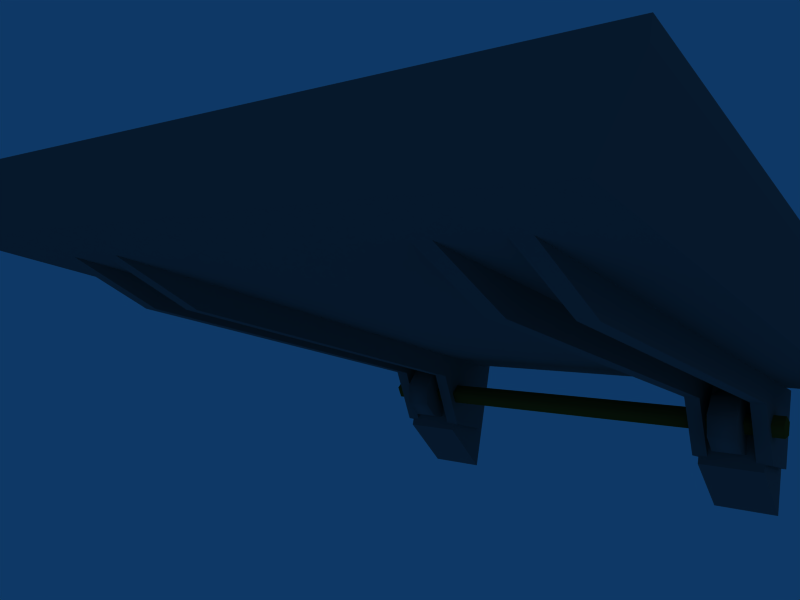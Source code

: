 # Source: lift.blend  (saved by Blender 2.48.1; exported with 4.5.12 LTS)
import bpy
from mathutils import Matrix  # noqa: F401  (used for matrix-valued properties, if any)

bpy.ops.wm.read_factory_settings(use_empty=True)
scene = bpy.context.scene
scene.name = 'Scene'

# ---- collections
col_collection_1 = bpy.data.collections.new('Collection 1'); scene.collection.children.link(col_collection_1)

# ---- materials (node trees are filled in below, after node groups)
mat_material = bpy.data.materials.new('Material')
mat_material.alpha_threshold = 0.0
mat_material.diffuse_color = (0.42, 0.42, 0.42, 1.0)
mat_material.roughness = 0.5
mat_material.specular_intensity = 0.0
mat_material.line_color = (0.0, 0.0, 0.0, 1.0)
mat_material_001 = bpy.data.materials.new('Material.001')
mat_material_001.alpha_threshold = 0.0
mat_material_001.diffuse_color = (0.4006, 0.2962, 0.07967, 1.0)
mat_material_001.roughness = 0.5
mat_material_001.specular_intensity = 0.02623
mat_material_001.line_color = (0.0, 0.0, 0.0, 1.0)

# ---- material node trees

# ---- world
world_world = bpy.data.worlds.new('World'); scene.world = world_world
world_world.color = (0.05656, 0.2208, 0.4)
world_world.use_sun_shadow = False
world_world.sun_shadow_jitter_overblur = 0.0
world_world.cycles.sampling_method = 'MANUAL'
world_world.cycles.sample_map_resolution = 256

# ---- cameras
cam_camera = bpy.data.cameras.new('Camera')
cam_camera.passepartout_alpha = 0.2
cam_camera.clip_end = 100.0
cam_camera.lens = 35.0
cam_camera.ortho_scale = 7.314
cam_camera.show_passepartout = False
cam_camera.show_safe_areas = True
cam_camera.dof.focus_distance = 0.0
cam_camera.dof.aperture_fstop = 128.0

# ---- lights
light_lamp = bpy.data.lights.new('Lamp', 'POINT')
light_lamp.transmission_factor = 0.0
light_lamp.energy = 100.0
light_lamp.shadow_buffer_clip_start = 0.5
light_lamp.shadow_soft_size = 1.0
light_lamp.shadow_maximum_resolution = 0.006
light_lamp.use_absolute_resolution = True
light_lamp.cycles.use_multiple_importance_sampling = False

# ---- meshes
me_cube = bpy.data.meshes.new('Cube')
me_cube.from_pydata([(0.9017, 0.852, -0.1004), (0.9017, -1.086, -0.1004), (-0.9017, -1.086, -0.1004), (-0.9017, 0.852, -0.1004), (1.004, 0.9541, 0.0), (1.004, -1.188, 0.0), (-1.004, -1.188, 0.0), (-1.004, 0.9541, 0.0), (-1.004, 0.9541, 0.03326), (-1.004, -1.188, 0.03326), (1.004, -1.188, 0.03326), (1.004, 0.9541, 0.03326), (0.6634, 0.6406, -0.09898), (0.6634, 0.361, -0.1813), (0.6634, -0.8584, -0.1813), (0.6634, -1.168, -0.09898), (0.6634, -0.9862, -0.3581), (0.6634, -1.168, -0.3581), (0.7114, 0.361, -0.1813), (0.7114, -0.8584, -0.1813), (0.7114, 0.6406, -0.09898), (0.7114, -1.168, -0.09898), (0.7114, -0.9862, -0.3581), (0.7114, -1.168, -0.3581), (0.5164, -1.168, -0.3581), (0.5164, -0.9862, -0.3581), (0.5164, -1.168, -0.09898), (0.5164, 0.6406, -0.09898), (0.5164, -0.8584, -0.1813), (0.5164, 0.361, -0.1813), (0.4684, -1.168, -0.3581), (0.4684, -0.9862, -0.3581), (0.4684, -1.168, -0.09898), (0.4684, -0.8584, -0.1813), (0.4684, 0.361, -0.1813), (0.4684, 0.6406, -0.09898), (-0.7126, 0.6406, -0.09898), (-0.7126, 0.361, -0.1813), (-0.7126, -0.8584, -0.1813), (-0.7126, -1.168, -0.09898), (-0.7126, -0.9862, -0.3581), (-0.7126, -1.168, -0.3581), (-0.6646, 0.361, -0.1813), (-0.6646, -0.8584, -0.1813), (-0.6646, 0.6406, -0.09898), (-0.6646, -1.168, -0.09898), (-0.6646, -0.9862, -0.3581), (-0.6646, -1.168, -0.3581), (-0.467, -1.168, -0.3581), (-0.467, -0.9862, -0.3581), (-0.467, -1.168, -0.09898), (-0.467, 0.6406, -0.09898), (-0.467, -0.8584, -0.1813), (-0.467, 0.361, -0.1813), (-0.515, -1.168, -0.3581), (-0.515, -0.9862, -0.3581), (-0.515, -1.168, -0.09898), (-0.515, -0.8584, -0.1813), (-0.515, 0.361, -0.1813), (-0.515, 0.6406, -0.09898), (-0.6326, -0.884, -0.1681), (-0.6326, -0.8527, -0.2313), (-0.6326, -0.8718, -0.2985), (-0.6326, -0.9325, -0.3385), (-0.6326, -1.006, -0.3324), (-0.6326, -1.059, -0.2832), (-0.6326, -1.065, -0.2138), (-0.6326, -1.023, -0.1567), (-0.6326, -0.9511, -0.1387), (-0.5425, -0.884, -0.1681), (-0.5425, -0.8527, -0.2313), (-0.5425, -0.8718, -0.2985), (-0.5425, -0.9325, -0.3385), (-0.5425, -1.006, -0.3324), (-0.5425, -1.059, -0.2832), (-0.5425, -1.065, -0.2138), (-0.5425, -1.023, -0.1567), (-0.5425, -0.9511, -0.1387), (0.637, -0.9511, -0.1387), (0.5469, -0.9511, -0.1387), (0.637, -1.023, -0.1567), (0.637, -1.065, -0.2138), (0.637, -1.059, -0.2832), (0.637, -1.006, -0.3324), (0.637, -0.9325, -0.3385), (0.637, -0.8718, -0.2985), (0.637, -0.8527, -0.2313), (0.637, -0.884, -0.1681), (0.5469, -1.023, -0.1567), (0.5469, -1.065, -0.2138), (0.5469, -1.059, -0.2832), (0.5469, -1.006, -0.3324), (0.5469, -0.9325, -0.3385), (0.5469, -0.8718, -0.2985), (0.5469, -0.8527, -0.2313), (0.5469, -0.884, -0.1681), (-0.7505, -0.9514, -0.2043), (-0.7505, -0.9253, -0.2391), (-0.7505, -0.9524, -0.2733), (-0.7505, -0.9954, -0.2595), (-0.7505, -0.9948, -0.2169), (0.7474, -0.9514, -0.2043), (0.7474, -0.9253, -0.2391), (0.7474, -0.9524, -0.2733), (0.7474, -0.9954, -0.2595), (0.7474, -0.9948, -0.2169), (-0.4871, -0.9848, 0.03038), (-0.4871, -1.201, 0.04815), (-0.6902, -1.201, 0.04815), (-0.6902, -0.9848, 0.03038), (-0.4871, -0.8133, 0.04815), (-0.6902, -0.8133, 0.04815), (-0.6902, -0.9848, -0.3831), (-0.6902, -1.201, -0.5112), (-0.4871, -1.201, -0.5112), (-0.4871, -0.9848, -0.3831), (-0.6902, -0.7435, 0.03038), (-0.4871, -0.7435, 0.03038), (0.6889, -0.7435, 0.03038), (0.4858, -0.7435, 0.03038), (0.6889, -0.8133, 0.04815), (0.4858, -0.8133, 0.04815), (0.6889, -0.9848, -0.3831), (0.6889, -1.201, -0.5112), (0.4858, -1.201, -0.5112), (0.4858, -0.9848, -0.3831), (0.4858, -0.9848, 0.03038), (0.4858, -1.201, 0.04815), (0.6889, -1.201, 0.04815), (0.6889, -0.9848, 0.03038)], [], [(68, 60, 61), (77, 70, 69), (68, 61, 62), (77, 71, 70), (68, 62, 63), (77, 72, 71), (68, 63, 64), (77, 73, 72), (68, 64, 65), (77, 74, 73), (68, 65, 66), (77, 75, 74), (68, 66, 67), (77, 76, 75), (78, 80, 81), (79, 89, 88), (78, 81, 82), (79, 90, 89), (78, 82, 83), (79, 91, 90), (78, 83, 84), (79, 92, 91), (78, 84, 85), (79, 93, 92), (78, 85, 86), (79, 94, 93), (78, 86, 87), (79, 95, 94), (96, 97, 98), (101, 103, 102), (96, 98, 99), (101, 104, 103), (96, 99, 100), (101, 105, 104), (106, 110, 107), (108, 111, 109), (109, 111, 116), (110, 106, 117), (120, 129, 118), (126, 121, 119), (127, 121, 126), (129, 120, 128), (120, 121, 127), (120, 127, 128), (127, 126, 124), (126, 125, 124), (126, 129, 122), (126, 122, 125), (129, 128, 123), (129, 123, 122), (128, 127, 124), (128, 124, 123), (124, 125, 122), (124, 122, 123), (129, 126, 119), (129, 119, 118), (119, 121, 118), (121, 120, 118), (116, 111, 117), (111, 110, 117), (106, 109, 116), (106, 116, 117), (113, 112, 115), (113, 115, 114), (107, 108, 113), (107, 113, 114), (106, 107, 114), (106, 114, 115), (109, 106, 115), (109, 115, 112), (108, 109, 113), (109, 112, 113), (110, 111, 108), (110, 108, 107), (100, 105, 101), (100, 101, 96), (99, 104, 105), (99, 105, 100), (98, 103, 104), (98, 104, 99), (97, 102, 103), (97, 103, 98), (96, 101, 102), (96, 102, 97), (95, 87, 86), (95, 86, 94), (94, 86, 85), (94, 85, 93), (93, 85, 84), (93, 84, 92), (92, 84, 83), (92, 83, 91), (91, 83, 82), (91, 82, 90), (90, 82, 81), (90, 81, 89), (89, 81, 80), (89, 80, 88), (88, 80, 78), (88, 78, 79), (79, 78, 87), (79, 87, 95), (68, 77, 69), (68, 69, 60), (67, 76, 77), (67, 77, 68), (66, 75, 76), (66, 76, 67), (65, 74, 75), (65, 75, 66), (64, 73, 74), (64, 74, 65), (63, 72, 73), (63, 73, 64), (62, 71, 72), (62, 72, 63), (61, 70, 71), (61, 71, 62), (60, 69, 70), (60, 70, 61), (40, 41, 39), (40, 39, 38), (36, 37, 38), (36, 38, 39), (42, 44, 43), (44, 45, 43), (43, 45, 46), (45, 47, 46), (54, 56, 55), (56, 57, 55), (56, 59, 57), (59, 58, 57), (50, 52, 51), (52, 53, 51), (48, 49, 50), (49, 52, 50), (24, 25, 26), (25, 28, 26), (26, 28, 27), (28, 29, 27), (35, 34, 33), (35, 33, 32), (30, 32, 31), (32, 33, 31), (16, 17, 15), (16, 15, 14), (12, 13, 14), (12, 14, 15), (19, 18, 20), (19, 20, 21), (19, 21, 22), (21, 23, 22), (57, 58, 53), (57, 53, 52), (58, 59, 51), (58, 51, 53), (56, 59, 51), (56, 51, 50), (55, 57, 52), (55, 52, 49), (54, 55, 49), (54, 49, 48), (54, 56, 50), (54, 50, 48), (41, 39, 45), (41, 45, 47), (41, 40, 46), (41, 46, 47), (40, 38, 43), (40, 43, 46), (39, 36, 44), (39, 44, 45), (37, 36, 44), (37, 44, 42), (38, 37, 42), (38, 42, 43), (33, 34, 29), (33, 29, 28), (34, 35, 27), (34, 27, 29), (32, 35, 27), (32, 27, 26), (31, 33, 28), (31, 28, 25), (30, 31, 25), (30, 25, 24), (30, 32, 26), (30, 26, 24), (17, 15, 21), (17, 21, 23), (17, 16, 22), (17, 22, 23), (16, 14, 19), (16, 19, 22), (15, 12, 20), (15, 20, 21), (13, 12, 20), (13, 20, 18), (14, 13, 18), (14, 18, 19), (11, 8, 9), (11, 9, 10), (5, 4, 11), (5, 11, 10), (4, 7, 8), (4, 8, 11), (6, 5, 10), (6, 10, 9), (7, 6, 9), (7, 9, 8), (4, 0, 3), (4, 3, 7), (2, 6, 7), (2, 7, 3), (1, 5, 6), (1, 6, 2), (0, 4, 5), (0, 5, 1), (0, 1, 2), (0, 2, 3)])
me_cube.polygons.foreach_set('use_smooth', [0, 0, 0, 0, 0, 0, 0, 0, 0, 0, 0, 0, 0, 0, 0, 0, 0, 0, 0, 0, 0, 0, 0, 0, 0, 0, 0, 0, 0, 0, 0, 0, 0, 0, 0, 0, 0, 0, 0, 0, 0, 0, 0, 0, 0, 0, 0, 0, 0, 0, 0, 0, 0, 0, 0, 0, 0, 0, 0, 0, 0, 0, 0, 0, 0, 0, 0, 0, 0, 0, 0, 0, 0, 0, 1, 1, 1, 1, 1, 1, 1, 1, 1, 1, 1, 1, 1, 1, 1, 1, 1, 1, 1, 1, 1, 1, 1, 1, 1, 1, 1, 1, 1, 1, 1, 1, 1, 1, 1, 1, 1, 1, 1, 1, 1, 1, 1, 1, 1, 1, 0, 0, 0, 0, 0, 0, 0, 0, 0, 0, 0, 0, 0, 0, 0, 0, 0, 0, 0, 0, 0, 0, 0, 0, 0, 0, 0, 0, 0, 0, 0, 0, 0, 0, 0, 0, 0, 0, 0, 0, 0, 0, 0, 0, 0, 0, 0, 0, 0, 0, 0, 0, 0, 0, 0, 0, 0, 0, 0, 0, 0, 0, 0, 0, 0, 0, 0, 0, 0, 0, 0, 0, 0, 0, 0, 0, 0, 0, 0, 0, 0, 0, 0, 0, 0, 0, 0, 0, 0, 0, 0, 0, 0, 0, 0, 0, 0, 0, 0, 0])
me_cube.polygons.foreach_set('material_index', [0, 0, 0, 0, 0, 0, 0, 0, 0, 0, 0, 0, 0, 0, 0, 0, 0, 0, 0, 0, 0, 0, 0, 0, 0, 0, 0, 0, 1, 1, 1, 1, 1, 1, 0, 0, 0, 0, 0, 0, 0, 0, 0, 0, 0, 0, 0, 0, 0, 0, 0, 0, 0, 0, 0, 0, 0, 0, 0, 0, 0, 0, 0, 0, 0, 0, 0, 0, 0, 0, 0, 0, 0, 0, 1, 1, 1, 1, 1, 1, 1, 1, 1, 1, 0, 0, 0, 0, 0, 0, 0, 0, 0, 0, 0, 0, 0, 0, 0, 0, 0, 0, 0, 0, 0, 0, 0, 0, 0, 0, 0, 0, 0, 0, 0, 0, 0, 0, 0, 0, 0, 0, 0, 0, 0, 0, 0, 0, 0, 0, 0, 0, 0, 0, 0, 0, 0, 0, 0, 0, 0, 0, 0, 0, 0, 0, 0, 0, 0, 0, 0, 0, 0, 0, 0, 0, 0, 0, 0, 0, 0, 0, 0, 0, 0, 0, 0, 0, 0, 0, 0, 0, 0, 0, 0, 0, 0, 0, 0, 0, 0, 0, 0, 0, 0, 0, 0, 0, 0, 0, 0, 0, 0, 0, 0, 0, 0, 0, 0, 0, 1, 1, 0, 0, 0, 0, 0, 0, 0, 0, 0, 0, 0, 0, 0, 0, 0, 0, 0, 0])
_uv = me_cube.uv_layers.new(name='UVTex')
_uv.uv.foreach_set('vector', [0.63, 0.743, 0.6277, 0.7608, 0.6153, 0.7725, 0.6269, 0.811, 0.6122, 0.7815, 0.6246, 0.7932, 0.63, 0.743, 0.6153, 0.7725, 0.5987, 0.7725, 0.6269, 0.811, 0.5956, 0.7815, 0.6122, 0.7815, 0.63, 0.743, 0.5987, 0.7725, 0.5856, 0.7609, 0.6269, 0.811, 0.5826, 0.7931, 0.5956, 0.7815, 0.63, 0.743, 0.5856, 0.7609, 0.5822, 0.7431, 0.6269, 0.811, 0.5791, 0.8109, 0.5826, 0.7931, 0.63, 0.743, 0.5822, 0.7431, 0.59, 0.7274, 0.6269, 0.811, 0.5869, 0.8266, 0.5791, 0.8109, 0.63, 0.743, 0.59, 0.7274, 0.6054, 0.7212, 0.6269, 0.811, 0.6023, 0.8328, 0.5869, 0.8266, 0.63, 0.743, 0.6054, 0.7212, 0.6212, 0.7273, 0.6269, 0.811, 0.6181, 0.8267, 0.6023, 0.8328, 0.6296, 0.689, 0.6208, 0.7047, 0.605, 0.7108, 0.6319, 0.621, 0.6074, 0.5992, 0.6231, 0.6053, 0.6296, 0.689, 0.605, 0.7108, 0.5896, 0.7046, 0.6319, 0.621, 0.592, 0.6054, 0.6074, 0.5992, 0.6296, 0.689, 0.5896, 0.7046, 0.5818, 0.6889, 0.6319, 0.621, 0.5841, 0.6211, 0.592, 0.6054, 0.6296, 0.689, 0.5818, 0.6889, 0.5853, 0.6711, 0.6319, 0.621, 0.5876, 0.6389, 0.5841, 0.6211, 0.6296, 0.689, 0.5853, 0.6711, 0.5984, 0.6595, 0.6319, 0.621, 0.6007, 0.6505, 0.5876, 0.6389, 0.6296, 0.689, 0.5984, 0.6595, 0.615, 0.6595, 0.6319, 0.621, 0.6173, 0.6505, 0.6007, 0.6505, 0.6296, 0.689, 0.615, 0.6595, 0.6273, 0.6712, 0.6319, 0.621, 0.6296, 0.6388, 0.6173, 0.6505, 0.6395, 0.5481, 0.6368, 0.5581, 0.6261, 0.5581, 0.6221, 0.582, 0.6355, 0.5921, 0.6248, 0.5921, 0.6395, 0.5481, 0.6261, 0.5581, 0.6221, 0.5481, 0.6221, 0.582, 0.6395, 0.5821, 0.6355, 0.5921, 0.6395, 0.5481, 0.6221, 0.5481, 0.6304, 0.542, 0.6221, 0.582, 0.6312, 0.5759, 0.6395, 0.5821, 0.702, 0.8343, 0.6613, 0.831, 0.7532, 0.8313, 0.7525, 0.8142, 0.6606, 0.8145, 0.7013, 0.8112, 0.7013, 0.8112, 0.6606, 0.8145, 0.644, 0.8114, 0.6613, 0.831, 0.702, 0.8343, 0.6447, 0.8341, 0.7332, 0.9863, 0.6925, 0.983, 0.7497, 0.9832, 0.6928, 0.668, 0.7335, 0.6647, 0.75, 0.6678, 0.6415, 0.665, 0.7335, 0.6647, 0.6928, 0.668, 0.6925, 0.983, 0.7332, 0.9863, 0.6412, 0.986, 0.9415, 0.3122, 0.9897, 0.3124, 0.9894, 0.4075, 0.9415, 0.3122, 0.9894, 0.4075, 0.9412, 0.4074, 0.6415, 0.665, 0.6928, 0.668, 0.6419, 0.8023, 0.6928, 0.668, 0.6931, 0.7707, 0.6419, 0.8023, 0.9431, 0.1819, 0.9913, 0.1821, 0.991, 0.2848, 0.9431, 0.1819, 0.991, 0.2848, 0.9428, 0.2847, 0.6925, 0.983, 0.6412, 0.986, 0.6416, 0.8486, 0.6925, 0.983, 0.6416, 0.8486, 0.6928, 0.8802, 0.5822, 0.8471, 0.6303, 0.8472, 0.6299, 0.9846, 0.5822, 0.8471, 0.6299, 0.9846, 0.5817, 0.9844, 0.9905, 0.9271, 0.9907, 0.9805, 0.9425, 0.9807, 0.9905, 0.9271, 0.9425, 0.9807, 0.9423, 0.9273, 0.9436, 0.7959, 0.9918, 0.7958, 0.992, 0.855, 0.9436, 0.7959, 0.992, 0.855, 0.9438, 0.8552, 0.9897, 0.2952, 0.9897, 0.3124, 0.9415, 0.2951, 0.9897, 0.3124, 0.9415, 0.3122, 0.9415, 0.2951, 0.9895, 0.4179, 0.9894, 0.435, 0.9413, 0.4178, 0.9894, 0.435, 0.9412, 0.4349, 0.9413, 0.4178, 0.9417, 0.1127, 0.9899, 0.1126, 0.9901, 0.1718, 0.9417, 0.1127, 0.9901, 0.1718, 0.9419, 0.172, 0.9433, 0.9197, 0.9434, 0.8663, 0.9916, 0.8665, 0.9433, 0.9197, 0.9916, 0.8665, 0.9915, 0.9199, 0.9424, 0.6487, 0.9906, 0.6488, 0.9902, 0.7862, 0.9424, 0.6487, 0.9902, 0.7862, 0.942, 0.786, 0.702, 0.8343, 0.7532, 0.8313, 0.7528, 0.9687, 0.702, 0.8343, 0.7528, 0.9687, 0.7016, 0.9371, 0.9415, 0.5371, 0.9897, 0.5373, 0.9894, 0.64, 0.9415, 0.5371, 0.9894, 0.64, 0.9412, 0.6399, 0.7525, 0.8142, 0.7013, 0.8112, 0.7521, 0.6768, 0.7013, 0.8112, 0.701, 0.7085, 0.7521, 0.6768, 0.9412, 0.4349, 0.9894, 0.435, 0.9892, 0.5302, 0.9412, 0.4349, 0.9892, 0.5302, 0.941, 0.53, 0.4763, 0.9787, 0.4774, 0.6109, 0.4877, 0.6109, 0.4763, 0.9787, 0.4877, 0.6109, 0.4866, 0.9788, 0.6269, 0.3741, 0.6259, 0.006282, 0.636, 0.00625, 0.6269, 0.3741, 0.636, 0.00625, 0.6371, 0.3741, 0.556, 0.9812, 0.5549, 0.6134, 0.5651, 0.6134, 0.556, 0.9812, 0.5651, 0.6134, 0.5661, 0.9812, 0.555, 0.006276, 0.5539, 0.3741, 0.5458, 0.3741, 0.555, 0.006276, 0.5458, 0.3741, 0.5469, 0.00625, 0.5633, 0.006302, 0.5622, 0.3741, 0.5539, 0.3741, 0.5633, 0.006302, 0.5539, 0.3741, 0.555, 0.006276, 0.5148, 0.8262, 0.5362, 0.8263, 0.5362, 0.8419, 0.5148, 0.8262, 0.5362, 0.8419, 0.5148, 0.8418, 0.5148, 0.8418, 0.5362, 0.8419, 0.5361, 0.8583, 0.5148, 0.8418, 0.5361, 0.8583, 0.5147, 0.8583, 0.2582, 0.9655, 0.2583, 0.9868, 0.2433, 0.9869, 0.2582, 0.9655, 0.2433, 0.9869, 0.2432, 0.9655, 0.2432, 0.9655, 0.2433, 0.9869, 0.2252, 0.9869, 0.2432, 0.9655, 0.2252, 0.9869, 0.2251, 0.9656, 0.2251, 0.9656, 0.2252, 0.9869, 0.2125, 0.987, 0.2251, 0.9656, 0.2125, 0.987, 0.2124, 0.9656, 0.5731, 0.5172, 0.5732, 0.4958, 0.5902, 0.4958, 0.5731, 0.5172, 0.5902, 0.4958, 0.5902, 0.5172, 0.5902, 0.5172, 0.5902, 0.4958, 0.6042, 0.4959, 0.5902, 0.5172, 0.6042, 0.4959, 0.6042, 0.5172, 0.2924, 0.9656, 0.2924, 0.9869, 0.2748, 0.9869, 0.2924, 0.9656, 0.2748, 0.9869, 0.2748, 0.9655, 0.2748, 0.9655, 0.2748, 0.9869, 0.2583, 0.9868, 0.2748, 0.9655, 0.2583, 0.9868, 0.2584, 0.9655, 0.5064, 0.7494, 0.5278, 0.7495, 0.5277, 0.7659, 0.5064, 0.7494, 0.5277, 0.7659, 0.5064, 0.7659, 0.5065, 0.7318, 0.5278, 0.7319, 0.5278, 0.7495, 0.5065, 0.7318, 0.5278, 0.7495, 0.5064, 0.7494, 0.5902, 0.5788, 0.5902, 0.5574, 0.6042, 0.5575, 0.5902, 0.5788, 0.6042, 0.5575, 0.6042, 0.5789, 0.5731, 0.5788, 0.5732, 0.5574, 0.5902, 0.5574, 0.5731, 0.5788, 0.5902, 0.5574, 0.5902, 0.5788, 0.1996, 0.9869, 0.1997, 0.9656, 0.2124, 0.9656, 0.1996, 0.9869, 0.2124, 0.9656, 0.2123, 0.987, 0.1815, 0.9869, 0.1816, 0.9655, 0.1997, 0.9656, 0.1815, 0.9869, 0.1997, 0.9656, 0.1996, 0.9869, 0.1665, 0.9868, 0.1666, 0.9655, 0.1816, 0.9655, 0.1665, 0.9868, 0.1816, 0.9655, 0.1815, 0.9869, 0.5887, 0.5173, 0.5886, 0.5387, 0.5721, 0.5386, 0.5887, 0.5173, 0.5721, 0.5386, 0.5722, 0.5172, 0.6042, 0.5173, 0.6042, 0.5387, 0.5886, 0.5387, 0.6042, 0.5173, 0.5886, 0.5387, 0.5887, 0.5173, 0.9266, 0.4433, 0.9265, 0.4879, 0.865, 0.4877, 0.9266, 0.4433, 0.865, 0.4877, 0.8848, 0.4118, 0.8662, 0.07673, 0.8856, 0.1454, 0.8848, 0.4118, 0.8662, 0.07673, 0.8848, 0.4118, 0.865, 0.4877, 0.7895, 0.3584, 0.7702, 0.4271, 0.7887, 0.09204, 0.7702, 0.4271, 0.769, 0.01612, 0.7887, 0.09204, 0.7887, 0.09204, 0.769, 0.01612, 0.8306, 0.06055, 0.769, 0.01612, 0.8305, 0.01593, 0.8306, 0.06055, 0.8643, 0.01753, 0.9258, 0.01772, 0.8642, 0.06215, 0.9258, 0.01772, 0.906, 0.09364, 0.8642, 0.06215, 0.9258, 0.01772, 0.9246, 0.4287, 0.906, 0.09364, 0.9246, 0.4287, 0.9052, 0.36, 0.906, 0.09364, 0.8314, 0.4877, 0.8116, 0.4118, 0.8302, 0.07673, 0.8116, 0.4118, 0.8108, 0.1454, 0.8302, 0.07673, 0.7699, 0.4879, 0.7698, 0.4433, 0.8314, 0.4877, 0.7698, 0.4433, 0.8116, 0.4118, 0.8314, 0.4877, 0.7701, 0.9813, 0.77, 0.9367, 0.8316, 0.9811, 0.77, 0.9367, 0.8118, 0.9052, 0.8316, 0.9811, 0.8316, 0.9811, 0.8118, 0.9052, 0.8304, 0.5701, 0.8118, 0.9052, 0.8111, 0.6388, 0.8304, 0.5701, 0.9277, 0.9135, 0.9084, 0.8448, 0.9092, 0.5784, 0.9277, 0.9135, 0.9092, 0.5784, 0.929, 0.5025, 0.8675, 0.5023, 0.929, 0.5025, 0.8673, 0.5469, 0.929, 0.5025, 0.9092, 0.5784, 0.8673, 0.5469, 0.925, 0.9361, 0.9248, 0.9807, 0.8634, 0.9805, 0.925, 0.9361, 0.8634, 0.9805, 0.8831, 0.9046, 0.8646, 0.5695, 0.8839, 0.6382, 0.8831, 0.9046, 0.8646, 0.5695, 0.8831, 0.9046, 0.8634, 0.9805, 0.7887, 0.5775, 0.7895, 0.8439, 0.7702, 0.9126, 0.7887, 0.5775, 0.7702, 0.9126, 0.7689, 0.5016, 0.7887, 0.5775, 0.7689, 0.5016, 0.8305, 0.546, 0.7689, 0.5016, 0.8304, 0.5014, 0.8305, 0.546, 0.4586, 0.6109, 0.4594, 0.8773, 0.448, 0.8773, 0.4586, 0.6109, 0.448, 0.8773, 0.4473, 0.6109, 0.4594, 0.8773, 0.4596, 0.9461, 0.4482, 0.9462, 0.4594, 0.8773, 0.4482, 0.9462, 0.448, 0.8773, 0.4964, 0.005452, 0.4976, 0.4164, 0.4862, 0.4165, 0.4964, 0.005452, 0.4862, 0.4165, 0.485, 0.005488, 0.6042, 0.4785, 0.5611, 0.4787, 0.561, 0.4673, 0.6042, 0.4785, 0.561, 0.4673, 0.6042, 0.4672, 0.5107, 0.8262, 0.5108, 0.8708, 0.4994, 0.8709, 0.5107, 0.8262, 0.4994, 0.8709, 0.4993, 0.8263, 0.4877, 0.8899, 0.4879, 0.8262, 0.4993, 0.8263, 0.4877, 0.8899, 0.4993, 0.8263, 0.4991, 0.8899, 0.1421, 0.9805, 0.07848, 0.9803, 0.07852, 0.9689, 0.1421, 0.9805, 0.07852, 0.9689, 0.1421, 0.9691, 0.6042, 0.5501, 0.5596, 0.5502, 0.5596, 0.5388, 0.6042, 0.5501, 0.5596, 0.5388, 0.6042, 0.5387, 0.6042, 0.4555, 0.5611, 0.4556, 0.561, 0.4442, 0.6042, 0.4555, 0.561, 0.4442, 0.6042, 0.4441, 0.5999, 0.00625, 0.6011, 0.4172, 0.5897, 0.4173, 0.5999, 0.00625, 0.5897, 0.4173, 0.5885, 0.006286, 0.4761, 0.8773, 0.4763, 0.9461, 0.4649, 0.9462, 0.4761, 0.8773, 0.4649, 0.9462, 0.4647, 0.8773, 0.4753, 0.6109, 0.4761, 0.8773, 0.4647, 0.8773, 0.4753, 0.6109, 0.4647, 0.8773, 0.4639, 0.6109, 0.6249, 0.00625, 0.6256, 0.2726, 0.6143, 0.2727, 0.6249, 0.00625, 0.6143, 0.2727, 0.6135, 0.006286, 0.6256, 0.2726, 0.6259, 0.3415, 0.6145, 0.3415, 0.6256, 0.2726, 0.6145, 0.3415, 0.6143, 0.2727, 0.5747, 0.00625, 0.5759, 0.4172, 0.5645, 0.4173, 0.5747, 0.00625, 0.5645, 0.4173, 0.5633, 0.006286, 0.6042, 0.4957, 0.5611, 0.4958, 0.561, 0.4844, 0.6042, 0.4957, 0.561, 0.4844, 0.6042, 0.4843, 0.6042, 0.467, 0.5596, 0.4672, 0.5596, 0.4558, 0.6042, 0.467, 0.5596, 0.4558, 0.6042, 0.4556, 0.07844, 0.9805, 0.01482, 0.9803, 0.01486, 0.9689, 0.07844, 0.9805, 0.01486, 0.9689, 0.07848, 0.9691, 0.5435, 0.7659, 0.5433, 0.7023, 0.5547, 0.7023, 0.5435, 0.7659, 0.5547, 0.7023, 0.5549, 0.7659, 0.528, 0.7659, 0.5278, 0.7213, 0.5392, 0.7213, 0.528, 0.7659, 0.5392, 0.7213, 0.5394, 0.7659, 0.5174, 0.6517, 0.5175, 0.6948, 0.5061, 0.6949, 0.5174, 0.6517, 0.5061, 0.6949, 0.506, 0.6517, 0.5873, 0.00625, 0.5885, 0.4172, 0.5771, 0.4173, 0.5873, 0.00625, 0.5771, 0.4173, 0.5759, 0.006286, 0.6133, 0.2726, 0.6135, 0.3415, 0.6021, 0.3415, 0.6133, 0.2726, 0.6021, 0.3415, 0.6019, 0.2727, 0.6125, 0.00625, 0.6133, 0.2726, 0.6019, 0.2727, 0.6125, 0.00625, 0.6019, 0.2727, 0.6011, 0.006286, 0.4778, 0.001512, 0.4764, 0.4945, 0.0, 0.493, 0.4778, 0.001512, 0.0, 0.493, 0.001461, 0.0, 0.5069, 0.4984, 0.5084, 0.005452, 0.5163, 0.005477, 0.5069, 0.4984, 0.5163, 0.005477, 0.5148, 0.4985, 0.5271, 0.4985, 0.5256, 0.005477, 0.5335, 0.005452, 0.5271, 0.4985, 0.5335, 0.005452, 0.535, 0.4984, 0.5163, 0.4984, 0.5178, 0.005452, 0.5256, 0.005477, 0.5163, 0.4984, 0.5256, 0.005477, 0.5242, 0.4985, 0.4976, 0.4984, 0.499, 0.005452, 0.5069, 0.005477, 0.4976, 0.4984, 0.5069, 0.005477, 0.5055, 0.4985, 0.6709, 0.6428, 0.6463, 0.6178, 0.645, 0.175, 0.6709, 0.6428, 0.645, 0.175, 0.6694, 0.1498, 0.6952, 0.6181, 0.6709, 0.6428, 0.6724, 0.1498, 0.6952, 0.6181, 0.6724, 0.1498, 0.6965, 0.1753, 0.7475, 0.6177, 0.7236, 0.6428, 0.7221, 0.1498, 0.7475, 0.6177, 0.7221, 0.1498, 0.7462, 0.1748, 0.7221, 0.6174, 0.698, 0.6428, 0.6965, 0.1498, 0.7221, 0.6174, 0.6965, 0.1498, 0.7208, 0.1745, 0.4321, 0.946, 0.004159, 0.9473, 0.002846, 0.5045, 0.4321, 0.946, 0.002846, 0.5045, 0.4307, 0.5031])
me_cube.materials.append(mat_material)
me_cube.materials.append(mat_material_001)
me_cube.use_remesh_preserve_volume = False
me_cube.use_remesh_preserve_attributes = False
me_cube.use_mirror_vertex_groups = False
me_cube.update()

# ---- objects
ob_lamp = bpy.data.objects.new('Lamp', light_lamp)
ob_cube = bpy.data.objects.new('Cube', me_cube)
ob_camera = bpy.data.objects.new('Camera', cam_camera)

# ---- transforms, parenting, visibility, modifiers, constraints
ob_lamp.location = (4.153, 13.37, 4.154)
ob_lamp.lock_rotations_4d = False
ob_lamp.empty_display_type = 'ARROWS'
ob_lamp.lineart.crease_threshold = 0.0
ob_cube.location = (0.0, 0.0, 0.0)
ob_cube.rotation_euler = (0.0, -0.0, -1.571)
ob_cube.lock_rotations_4d = False
ob_cube.empty_display_type = 'ARROWS'
ob_cube.color = (0.0, 0.0, 0.0, 1.0)
ob_cube.lineart.crease_threshold = 0.0
ob_camera.location = (1.666, 1.306, -0.4354)
ob_camera.rotation_euler = (1.743, -0.1477, 2.23)
ob_camera.lock_rotations_4d = False
ob_camera.empty_display_type = 'ARROWS'
ob_camera.color = (0.0, 0.0, 0.0, 0.0)
ob_camera.display_type = 'WIRE'
ob_camera.lineart.crease_threshold = 0.0

# ---- collection membership
col_collection_1.objects.link(ob_lamp)
col_collection_1.objects.link(ob_cube)
col_collection_1.objects.link(ob_camera)

# ---- scene / render settings (as saved in the file)
scene.camera = ob_camera
scene.frame_start = 1; scene.frame_end = 250; scene.frame_set(250)
scene.render.engine = 'BLENDER_EEVEE_NEXT'
scene.render.image_settings.file_format = 'JPEG'
scene.render.image_settings.color_mode = 'RGB'
scene.render.image_settings.compression = 90
scene.render.resolution_x = 800
scene.render.resolution_y = 600
scene.render.pixel_aspect_x = 100.0
scene.render.pixel_aspect_y = 100.0
scene.render.fps = 25
scene.render.dither_intensity = 0.0
scene.render.use_compositing = False
scene.render.use_sequencer = False
scene.render.bake_margin = 1
scene.render.bake_bias = 0.0
scene.render.use_stamp_time = False
scene.render.use_stamp_date = False
scene.render.use_stamp_frame = False
scene.render.use_stamp_camera = False
scene.render.use_stamp_scene = False
scene.render.use_stamp_filename = False
scene.render.use_stamp_render_time = False
scene.render.stamp_font_size = 0
scene.cycles.use_denoising = False
scene.cycles.samples = 10
scene.cycles.sampling_pattern = 'TABULATED_SOBOL'
scene.cycles.light_sampling_threshold = 0.0
scene.cycles.use_adaptive_sampling = False
scene.cycles.use_light_tree = False
scene.cycles.blur_glossy = 0.0
scene.cycles.volume_bounces = 1
scene.cycles.pixel_filter_type = 'GAUSSIAN'
scene.cycles.sample_clamp_indirect = 0.0
scene.view_settings.view_transform = 'Raw'
bpy.context.view_layer.update()
